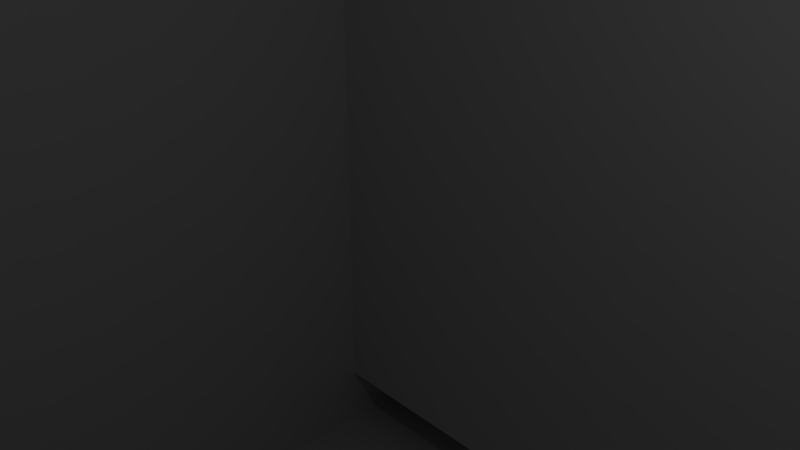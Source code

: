 # Source: switch_case_a.blend  (saved by Blender 2.79.0; exported with 4.5.12 LTS)
import bpy
from mathutils import Matrix  # noqa: F401  (used for matrix-valued properties, if any)

bpy.ops.wm.read_factory_settings(use_empty=True)
scene = bpy.context.scene
scene.name = 'Scene'

# ---- collections
col_collection_1 = bpy.data.collections.new('Collection 1'); scene.collection.children.link(col_collection_1)

# ---- materials (node trees are filled in below, after node groups)
mat_material = bpy.data.materials.new('Material')
mat_material.alpha_threshold = 0.0
mat_material.use_transparent_shadow = False
mat_material.roughness = 0.5
mat_material.line_color = (0.0, 0.0, 0.0, 1.0)

# ---- material node trees

# ---- world
world_world = bpy.data.worlds.new('World'); scene.world = world_world
world_world.color = (0.05088, 0.05088, 0.05088)
world_world.use_sun_shadow = False
world_world.sun_shadow_jitter_overblur = 0.0
world_world.cycles.sampling_method = 'MANUAL'

# ---- cameras
cam_camera = bpy.data.cameras.new('Camera')
cam_camera.clip_end = 100.0
cam_camera.lens = 35.0
cam_camera.sensor_width = 32.0
cam_camera.sensor_height = 18.0
cam_camera.ortho_scale = 7.314
cam_camera.dof.focus_distance = 0.0
cam_camera.dof.aperture_fstop = 128.0

# ---- lights
light_lamp = bpy.data.lights.new('Lamp', 'POINT')
light_lamp.transmission_factor = 0.0
light_lamp.cutoff_distance = 30.0
light_lamp.energy = 100.0
light_lamp.shadow_buffer_clip_start = 1.001
light_lamp.shadow_soft_size = 0.1
light_lamp.shadow_maximum_resolution = 0.006
light_lamp.use_absolute_resolution = True

# ---- meshes
me_cube_002 = bpy.data.meshes.new('Cube.002')
me_cube_002.from_pydata([(-1.0, -1.0, -1.0), (-1.0, -1.0, 1.0), (-1.0, 1.0, -1.0), (-1.0, 1.0, 1.0), (1.0, -1.0, -1.0), (1.0, -1.0, 1.0), (1.0, 1.0, -1.0), (1.0, 1.0, 1.0)], [], [(0, 1, 3, 2), (2, 3, 7, 6), (6, 7, 5, 4), (4, 5, 1, 0), (2, 6, 4, 0), (7, 3, 1, 5)])
me_cube_002.use_remesh_preserve_volume = False
me_cube_002.use_remesh_preserve_attributes = False
me_cube_002.use_mirror_vertex_groups = False
me_cube_002.update()
me_cube_001 = bpy.data.meshes.new('Cube.001')
me_cube_001.from_pydata([(-1.0, -1.0, -1.0), (-1.0, -1.0, 1.0), (-1.0, 1.0, -1.0), (-1.0, 1.0, 1.0), (1.0, -1.0, -1.0), (1.0, -1.0, 1.0), (1.0, 1.0, -1.0), (1.0, 1.0, 1.0)], [], [(0, 1, 3, 2), (2, 3, 7, 6), (6, 7, 5, 4), (4, 5, 1, 0), (2, 6, 4, 0), (7, 3, 1, 5)])
me_cube_001.use_remesh_preserve_volume = False
me_cube_001.use_remesh_preserve_attributes = False
me_cube_001.use_mirror_vertex_groups = False
me_cube_001.update()
me_cube = bpy.data.meshes.new('Cube')
me_cube.from_pydata([(1.0, 1.0, -1.0), (1.0, -1.0, -1.0), (-1.0, -1.0, -1.0), (-1.0, 1.0, -1.0), (1.0, 1.0, 1.0), (1.0, -1.0, 1.0), (-1.0, -1.0, 1.0), (-1.0, 1.0, 1.0)], [], [(0, 1, 2, 3), (4, 7, 6, 5), (0, 4, 5, 1), (1, 5, 6, 2), (2, 6, 7, 3), (4, 0, 3, 7)])
me_cube.materials.append(mat_material)
me_cube.use_remesh_preserve_volume = False
me_cube.use_remesh_preserve_attributes = False
me_cube.use_mirror_vertex_groups = False
me_cube.update()

# ---- objects
ob_cube_002 = bpy.data.objects.new('Cube.002', me_cube_002)
ob_cube_001 = bpy.data.objects.new('Cube.001', me_cube_001)
ob_cube = bpy.data.objects.new('Cube', me_cube)
ob_lamp = bpy.data.objects.new('Lamp', light_lamp)
ob_camera = bpy.data.objects.new('Camera', cam_camera)

# ---- transforms, parenting, visibility, modifiers, constraints
ob_cube_002.location = (4.0, 15.0, 6.0)
ob_cube_002.rotation_euler = (0.0, 0.0, 1.571)
ob_cube_002.scale = (4.5, 25.0, 20.0)
ob_cube_002.lock_location = (True, True, True)
ob_cube_002.lineart.crease_threshold = 0.0
ob_cube_001.location = (4.0, -15.0, 6.0)
ob_cube_001.rotation_euler = (0.0, 0.0, 1.571)
ob_cube_001.scale = (4.5, 25.0, 20.0)
ob_cube_001.lock_location = (True, True, True)
ob_cube_001.lineart.crease_threshold = 0.0
ob_cube.location = (0.0, 0.0, 0.0)
ob_cube.scale = (13.0, 18.0, 16.0)
ob_cube.lock_location = (True, True, True)
ob_cube.lock_rotations_4d = False
ob_cube.empty_display_type = 'ARROWS'
ob_cube.lineart.crease_threshold = 0.0
ob_lamp.location = (4.076, 1.005, 5.904)
ob_lamp.rotation_euler = (0.6503, 0.05522, 1.866)
ob_lamp.lock_rotations_4d = False
ob_lamp.empty_display_type = 'ARROWS'
ob_lamp.color = (0.0, 0.0, 0.0, 0.0)
ob_lamp.lineart.crease_threshold = 0.0
ob_camera.location = (7.481, -6.508, 5.344)
ob_camera.rotation_euler = (1.109, 0.0, 0.8149)
ob_camera.lock_rotations_4d = False
ob_camera.empty_display_type = 'ARROWS'
ob_camera.color = (0.0, 0.0, 0.0, 0.0)
ob_camera.display_type = 'WIRE'
ob_camera.lineart.crease_threshold = 0.0

# ---- collection membership
col_collection_1.objects.link(ob_cube_002)
col_collection_1.objects.link(ob_cube_001)
col_collection_1.objects.link(ob_cube)
col_collection_1.objects.link(ob_lamp)
col_collection_1.objects.link(ob_camera)

# ---- scene / render settings (as saved in the file)
scene.camera = ob_camera
scene.frame_start = 1; scene.frame_end = 250; scene.frame_set(1)
scene.render.engine = 'BLENDER_EEVEE_NEXT'
scene.render.resolution_percentage = 50
scene.render.dither_intensity = 0.0
scene.cycles.use_denoising = False
scene.cycles.samples = 128
scene.cycles.sampling_pattern = 'TABULATED_SOBOL'
scene.cycles.use_adaptive_sampling = False
scene.cycles.use_light_tree = False
scene.cycles.blur_glossy = 0.0
scene.cycles.sample_clamp_indirect = 0.0
scene.view_settings.view_transform = 'Standard'
bpy.context.view_layer.update()
